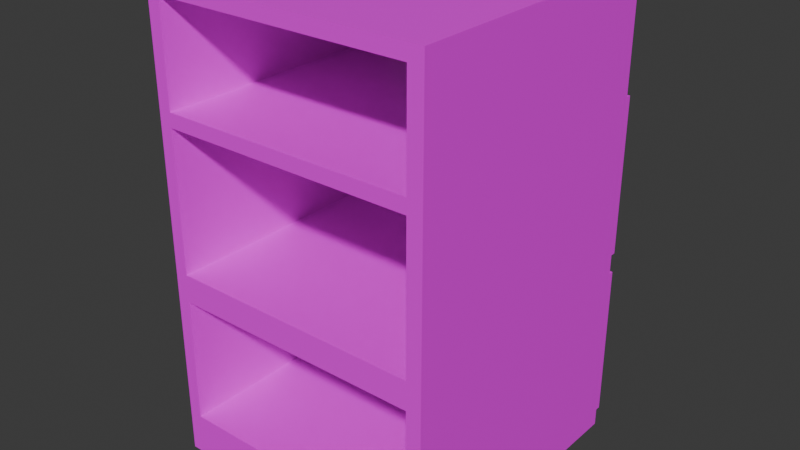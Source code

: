 # Source: Velador.blend  (saved by Blender 4.4.32; exported with 4.5.12 LTS)
import bpy
from mathutils import Matrix  # noqa: F401  (used for matrix-valued properties, if any)

bpy.ops.wm.read_factory_settings(use_empty=True)
scene = bpy.context.scene
scene.name = 'Scene'

# ---- collections
col_collection = bpy.data.collections.new('Collection'); scene.collection.children.link(col_collection)

# ---- images (referenced by path relative to the original .blend; pixels are not part of the script)
import os
ASSET_DIR = os.environ.get("B2B_ASSET_DIR", "")  # directory of the original .blend (textures are referenced by path, not embedded)
HERE = os.path.dirname(os.path.abspath(__file__))  # packed textures are extracted next to this script under _unpacked/

def load_image(name, relpath, width, height, colorspace="sRGB"):
    """Load a texture the original file referenced (path relative to the .blend, or extracted next to this script)."""
    p = next((c for c in (os.path.join(HERE, relpath), os.path.join(ASSET_DIR, relpath)) if relpath and os.path.exists(c)), "")
    if p:
        img = bpy.data.images.load(p, check_existing=True)
        img.name = name
    else:  # same state as the original file: an image datablock whose file is absent (Cycles renders it pink)
        img = bpy.data.images.new(name, width, height)
        img.source = "FILE"
        img.filepath = "//" + (relpath or name)
    img.colorspace_settings.name = colorspace
    return img
img_uv_grid = load_image('Uv Grid', '', 1024, 1024, 'sRGB')

# ---- materials (node trees are filled in below, after node groups)
mat_puerta = bpy.data.materials.new('Puerta')

# ---- material node trees
mat_puerta.use_nodes = True; mat_puerta.node_tree.nodes.clear()
_N = mat_puerta.node_tree.nodes; _L = mat_puerta.node_tree.links
n0 = _N.new('ShaderNodeBsdfPrincipled'); n0.name = 'Principled BSDF'; n0.location = (10, 300)
n1 = _N.new('ShaderNodeOutputMaterial'); n1.name = 'Material Output'; n1.location = (300, 300)
n2 = _N.new('ShaderNodeTexImage'); n2.name = 'Image Texture'; n2.location = (-280, 275)
n2.image = img_uv_grid
_L.new(n0.outputs[0], n1.inputs[0])
_L.new(n2.outputs[0], n0.inputs[0])
n1.is_active_output = True

# ---- world
world_world = bpy.data.worlds.new('World'); scene.world = world_world
world_world.use_nodes = True; world_world.node_tree.nodes.clear()
_N = world_world.node_tree.nodes; _L = world_world.node_tree.links
n0 = _N.new('ShaderNodeOutputWorld'); n0.name = 'World Output'; n0.location = (300, 300)
n1 = _N.new('ShaderNodeBackground'); n1.name = 'Background'; n1.location = (10, 300)
n1.inputs[0].default_value = (0.05088, 0.05088, 0.05088, 1.0)
_L.new(n1.outputs[0], n0.inputs[0])
n0.is_active_output = True
world_world.color = (0.05088, 0.05088, 0.05088)
world_world.sun_shadow_jitter_overblur = 0.0

# ---- meshes
me_cube = bpy.data.meshes.new('Cube')
me_cube.from_pydata([(-4.395, -1.0, 1.3), (-4.395, -1.0, 1.4), (-4.395, 1.0, 1.3), (-4.395, 1.0, 1.4), (-2.395, -1.0, 1.3), (-2.395, -1.0, 1.4), (-2.395, 1.0, 1.3), (-2.395, 1.0, 1.4), (-2.501, 1.0, 1.3), (-2.501, 1.0, 1.4), (-2.501, -1.0, 1.3), (-2.501, -1.0, 1.4), (-4.302, 1.0, 1.3), (-4.302, -1.0, 1.4), (-4.302, 1.0, 1.4), (-4.302, -1.0, 1.3), (-4.395, 1.0, 0.6), (-4.395, -1.0, 0.6), (-4.302, 1.0, 0.6), (-2.395, -1.0, 0.6), (-2.395, 1.0, 0.6), (-2.501, -1.0, 0.6), (-2.501, 1.0, 0.6), (-4.302, -1.0, 0.6), (-4.395, 1.0, 0.5), (-4.395, -1.0, 0.5), (-4.302, 1.0, 0.5), (-2.395, -1.0, 0.5), (-2.395, 1.0, 0.5), (-2.501, -1.0, 0.5), (-2.501, 1.0, 0.5), (-4.302, -1.0, 0.5), (-2.395, -1.0, -0.5), (-4.395, 1.0, -0.5), (-4.301, 1.0, -0.5), (-4.395, -1.0, -0.5), (-2.395, 1.0, -0.5), (-2.501, -1.0, -0.5), (-2.501, 1.0, -0.5), (-4.301, -1.0, -0.5), (-4.395, -1.0, -0.7), (-4.301, -1.0, -0.7), (-2.501, 1.0, -0.7), (-2.501, -1.0, -0.7), (-2.395, 1.0, -0.7), (-2.395, -1.0, -0.7), (-4.301, 1.0, -0.7), (-4.395, 1.0, -0.7), (-4.395, -1.0, -1.6), (-4.301, -1.0, -1.6), (-2.501, 1.0, -1.6), (-2.501, -1.0, -1.6), (-2.395, 1.0, -1.6), (-2.395, -1.0, -1.6), (-4.301, 1.0, -1.6), (-4.395, 1.0, -1.6), (-4.395, -1.0, -1.7), (-4.301, -1.0, -1.7), (-2.501, 1.0, -1.7), (-2.501, -1.0, -1.7), (-2.395, 1.0, -1.7), (-2.395, -1.0, -1.7), (-4.301, 1.0, -1.7), (-4.395, 1.0, -1.7), (-4.395, -1.0, -1.9), (-4.301, -1.0, -1.9), (-2.501, 1.0, -1.9), (-2.501, -1.0, -1.9), (-2.395, 1.0, -1.9), (-2.395, -1.0, -1.9), (-4.301, 1.0, -1.9), (-4.395, 1.0, -1.9), (-4.301, 0.9, -1.7), (-4.301, 0.9, -1.9), (-2.501, 0.9, -1.7), (-2.501, 0.9, -1.9)], [], [(0, 1, 3, 2), (8, 9, 7, 6), (6, 7, 5, 4), (15, 13, 1, 0), (15, 0, 17, 23), (14, 3, 1, 13), (7, 9, 11, 5), (12, 8, 10, 15), (4, 5, 11, 10), (12, 14, 9, 8), (2, 3, 14, 12), (12, 15, 23, 18), (9, 14, 13, 11), (10, 11, 13, 15), (16, 18, 26, 24), (19, 21, 29, 27), (8, 6, 20, 22), (4, 10, 21, 19), (10, 8, 22, 21), (2, 12, 18, 16), (0, 2, 16, 17), (6, 4, 19, 20), (30, 28, 36, 38), (31, 25, 35, 39), (23, 17, 25, 31), (22, 20, 28, 30), (20, 19, 27, 28), (17, 16, 24, 25), (18, 23, 31, 26), (30, 29, 31, 26), (33, 34, 46, 47), (29, 21, 23, 31), (22, 30, 26, 18), (21, 22, 18, 23), (42, 43, 41, 46), (28, 27, 32, 36), (25, 24, 33, 35), (26, 31, 39, 34), (29, 30, 38, 37), (27, 29, 37, 32), (24, 26, 34, 33), (47, 46, 54, 55), (46, 41, 49, 54), (36, 32, 45, 44), (32, 37, 43, 45), (38, 36, 44, 42), (34, 39, 41, 46), (39, 35, 40, 41), (35, 33, 47, 40), (49, 48, 56, 57), (50, 52, 60, 58), (45, 43, 51, 53), (43, 42, 50, 51), (40, 47, 55, 48), (44, 45, 53, 52), (42, 44, 52, 50), (41, 40, 48, 49), (59, 57, 65, 67), (61, 59, 67, 69), (54, 49, 57, 62), (55, 54, 62, 63), (53, 51, 59, 61), (37, 38, 34, 39), (48, 55, 63, 56), (52, 53, 61, 60), (50, 58, 62, 54), (38, 42, 46, 34), (51, 50, 54, 49), (59, 51, 49, 57), (63, 62, 70, 71), (43, 37, 39, 41), (66, 68, 69, 67), (71, 70, 65, 64), (56, 63, 71, 64), (60, 61, 69, 68), (58, 60, 68, 66), (58, 66, 75, 74), (57, 56, 64, 65), (72, 74, 75, 73), (70, 62, 72, 73), (62, 58, 74, 72)])
_uv = me_cube.uv_layers.new(name='UVMap')
_uv.uv.foreach_set('vector', [0.375, 0.0, 0.625, 0.0, 0.625, 0.25, 0.375, 0.25, 0.375, 0.4867, 0.625, 0.4867, 0.625, 0.5, 0.375, 0.5, 0.375, 0.5, 0.625, 0.5, 0.625, 0.75, 0.375, 0.75, 0.375, 0.9885, 0.625, 0.9885, 0.625, 1.0, 0.375, 1.0, 0.375, 0.9885, 0.375, 1.0, 0.375, 1.0, 0.375, 0.9885, 0.8635, 0.5, 0.875, 0.5, 0.875, 0.75, 0.8635, 0.75, 0.625, 0.5, 0.6383, 0.5, 0.6383, 0.75, 0.625, 0.75, 0.1365, 0.5, 0.3617, 0.5, 0.3617, 0.75, 0.1365, 0.75, 0.375, 0.75, 0.625, 0.75, 0.625, 0.7633, 0.375, 0.7633, 0.375, 0.2615, 0.625, 0.2615, 0.625, 0.4867, 0.375, 0.4867, 0.375, 0.25, 0.625, 0.25, 0.625, 0.2615, 0.375, 0.2615, 0.1365, 0.5, 0.1365, 0.75, 0.1365, 0.75, 0.1365, 0.5, 0.6383, 0.5, 0.8635, 0.5, 0.8635, 0.75, 0.6383, 0.75, 0.375, 0.7633, 0.625, 0.7633, 0.625, 0.9885, 0.375, 0.9885, 0.375, 0.25, 0.375, 0.2615, 0.375, 0.2615, 0.375, 0.25, 0.375, 0.75, 0.375, 0.7633, 0.375, 0.7633, 0.375, 0.75, 0.375, 0.4867, 0.375, 0.5, 0.375, 0.5, 0.375, 0.4867, 0.375, 0.75, 0.375, 0.7633, 0.375, 0.7633, 0.375, 0.75, 0.3617, 0.75, 0.3617, 0.5, 0.3617, 0.5, 0.3617, 0.75, 0.375, 0.25, 0.375, 0.2615, 0.375, 0.2615, 0.375, 0.25, 0.375, 0.0, 0.375, 0.25, 0.375, 0.25, 0.375, 0.0, 0.375, 0.5, 0.375, 0.75, 0.375, 0.75, 0.375, 0.5, 0.375, 0.4867, 0.375, 0.5, 0.375, 0.5, 0.375, 0.4867, 0.375, 0.9885, 0.375, 1.0, 0.375, 1.0, 0.375, 0.9885, 0.375, 0.9885, 0.375, 1.0, 0.375, 1.0, 0.375, 0.9885, 0.375, 0.4867, 0.375, 0.5, 0.375, 0.5, 0.375, 0.4867, 0.375, 0.5, 0.375, 0.75, 0.375, 0.75, 0.375, 0.5, 0.375, 0.0, 0.375, 0.25, 0.375, 0.25, 0.375, 0.0, 0.1365, 0.5, 0.1365, 0.75, 0.1365, 0.75, 0.1365, 0.5, 0.3617, 0.5, 0.3617, 0.75, 0.3617, 0.75, 0.3617, 0.5, 0.375, 0.25, 0.375, 0.2615, 0.375, 0.2615, 0.375, 0.25, 0.375, 0.7633, 0.375, 0.7633, 0.375, 0.7633, 0.375, 0.7633, 0.375, 0.4867, 0.375, 0.4867, 0.375, 0.4867, 0.375, 0.4867, 0.3617, 0.75, 0.3617, 0.5, 0.3617, 0.5, 0.3617, 0.75, 0.3617, 0.5, 0.3617, 0.75, 0.3617, 0.75, 0.3617, 0.5, 0.375, 0.5, 0.375, 0.75, 0.375, 0.75, 0.375, 0.5, 0.375, 0.0, 0.375, 0.25, 0.375, 0.25, 0.375, 0.0, 0.3617, 0.5, 0.3617, 0.75, 0.3617, 0.75, 0.3617, 0.5, 0.3617, 0.75, 0.3617, 0.5, 0.3617, 0.5, 0.3617, 0.75, 0.375, 0.75, 0.375, 0.7633, 0.375, 0.7633, 0.375, 0.75, 0.375, 0.25, 0.375, 0.2615, 0.375, 0.2615, 0.375, 0.25, 0.375, 0.25, 0.375, 0.2615, 0.375, 0.2615, 0.375, 0.25, 0.3617, 0.5, 0.3617, 0.75, 0.3617, 0.75, 0.3617, 0.5, 0.375, 0.5, 0.375, 0.75, 0.375, 0.75, 0.375, 0.5, 0.375, 0.75, 0.375, 0.7633, 0.375, 0.7633, 0.375, 0.75, 0.375, 0.4867, 0.375, 0.5, 0.375, 0.5, 0.375, 0.4867, 0.3617, 0.5, 0.3617, 0.75, 0.3617, 0.75, 0.3617, 0.5, 0.375, 0.9885, 0.375, 1.0, 0.375, 1.0, 0.375, 0.9885, 0.375, 0.0, 0.375, 0.25, 0.375, 0.25, 0.375, 0.0, 0.375, 0.9885, 0.375, 1.0, 0.375, 1.0, 0.375, 0.9885, 0.375, 0.4867, 0.375, 0.5, 0.375, 0.5, 0.375, 0.4867, 0.375, 0.75, 0.375, 0.7633, 0.375, 0.7633, 0.375, 0.75, 0.3617, 0.75, 0.3617, 0.5, 0.3617, 0.5, 0.3617, 0.75, 0.375, 0.0, 0.375, 0.25, 0.375, 0.25, 0.375, 0.0, 0.375, 0.5, 0.375, 0.75, 0.375, 0.75, 0.375, 0.5, 0.375, 0.4867, 0.375, 0.5, 0.375, 0.5, 0.375, 0.4867, 0.375, 0.9885, 0.375, 1.0, 0.375, 1.0, 0.375, 0.9885, 0.375, 0.7633, 0.375, 0.7633, 0.375, 0.7633, 0.375, 0.7633, 0.375, 0.75, 0.375, 0.7633, 0.375, 0.7633, 0.375, 0.75, 0.3617, 0.5, 0.3617, 0.75, 0.3617, 0.75, 0.3617, 0.5, 0.375, 0.25, 0.375, 0.2615, 0.375, 0.2615, 0.375, 0.25, 0.375, 0.75, 0.375, 0.7633, 0.375, 0.7633, 0.375, 0.75, 0.3617, 0.75, 0.3617, 0.5, 0.3617, 0.5, 0.3617, 0.75, 0.375, 0.0, 0.375, 0.25, 0.375, 0.25, 0.375, 0.0, 0.375, 0.5, 0.375, 0.75, 0.375, 0.75, 0.375, 0.5, 0.375, 0.4867, 0.375, 0.4867, 0.375, 0.4867, 0.375, 0.4867, 0.375, 0.4867, 0.375, 0.4867, 0.375, 0.4867, 0.375, 0.4867, 0.3617, 0.75, 0.3617, 0.5, 0.3617, 0.5, 0.3617, 0.75, 0.375, 0.7633, 0.375, 0.7633, 0.375, 0.7633, 0.375, 0.7633, 0.375, 0.25, 0.375, 0.2615, 0.375, 0.2615, 0.375, 0.25, 0.375, 0.7633, 0.375, 0.7633, 0.375, 0.7633, 0.375, 0.7633, 0.3617, 0.5, 0.375, 0.5, 0.375, 0.75, 0.3617, 0.75, 0.125, 0.5, 0.1365, 0.5, 0.1365, 0.75, 0.125, 0.75, 0.375, 0.0, 0.375, 0.25, 0.375, 0.25, 0.375, 0.0, 0.375, 0.5, 0.375, 0.75, 0.375, 0.75, 0.375, 0.5, 0.375, 0.4867, 0.375, 0.5, 0.375, 0.5, 0.375, 0.4867, 0.375, 0.4867, 0.375, 0.4867, 0.375, 0.4867, 0.375, 0.4867, 0.375, 0.9885, 0.375, 1.0, 0.375, 1.0, 0.375, 0.9885, 0.375, 0.4867, 0.375, 0.4867, 0.375, 0.4867, 0.375, 0.4867, 0.375, 0.2615, 0.375, 0.2615, 0.375, 0.2615, 0.375, 0.2615, 0.375, 0.4867, 0.375, 0.4867, 0.375, 0.4867, 0.375, 0.4867])
me_cube.materials.append(mat_puerta)
me_cube.update()
me_cube_001 = bpy.data.meshes.new('Cube.001')
me_cube_001.from_pydata([(-4.4, 1.052, 0.5705), (-2.403, 1.052, 0.5705), (-4.4, 1.052, -0.5387), (-2.403, 1.052, -0.5387), (-4.4, 1.002, 0.5705), (-2.403, 1.002, 0.5705), (-4.4, 1.002, -0.5387), (-2.403, 1.002, -0.5387), (-4.4, 1.052, -0.6803), (-2.403, 1.052, -0.6803), (-4.4, 1.052, -1.79), (-2.403, 1.052, -1.79), (-4.4, 1.002, -0.6803), (-2.403, 1.002, -0.6803), (-4.4, 1.002, -1.79), (-2.403, 1.002, -1.79)], [], [(2, 3, 1, 0), (6, 4, 5, 7), (2, 0, 4, 6), (0, 1, 5, 4), (3, 2, 6, 7), (1, 3, 7, 5), (10, 11, 9, 8), (14, 12, 13, 15), (10, 8, 12, 14), (8, 9, 13, 12), (11, 10, 14, 15), (9, 11, 15, 13)])
_uv = me_cube_001.uv_layers.new(name='UVMap')
_uv.uv.foreach_set('vector', [0.0, 0.0, 0.0, 0.0, 0.0, 0.0, 0.0, 0.0, 0.0, 0.0, 0.0, 0.0, 0.0, 0.0, 0.0, 0.0, 0.0, 0.0, 0.0, 0.0, 0.0, 0.0, 0.0, 0.0, 0.0, 0.0, 0.0, 0.0, 0.0, 0.0, 0.0, 0.0, 0.0, 0.0, 0.0, 0.0, 0.0, 0.0, 0.0, 0.0, 0.0, 0.0, 0.0, 0.0, 0.0, 0.0, 0.0, 0.0, 0.0, 0.0, 0.0, 0.0, 0.0, 0.0, 0.0, 0.0, 0.0, 0.0, 0.0, 0.0, 0.0, 0.0, 0.0, 0.0, 0.0, 0.0, 0.0, 0.0, 0.0, 0.0, 0.0, 0.0, 0.0, 0.0, 0.0, 0.0, 0.0, 0.0, 0.0, 0.0, 0.0, 0.0, 0.0, 0.0, 0.0, 0.0, 0.0, 0.0, 0.0, 0.0, 0.0, 0.0, 0.0, 0.0, 0.0, 0.0])
me_cube_001.materials.append(mat_puerta)
me_cube_001.update()

# ---- objects
ob_empty = bpy.data.objects.new('Empty', None)
ob_cube = bpy.data.objects.new('Cube', me_cube)
ob_puertas = bpy.data.objects.new('puertas', me_cube_001)

# ---- transforms, parenting, visibility, modifiers, constraints
ob_empty.location = (0.0, 0.0, 0.0)
ob_empty.empty_display_type = 'IMAGE'
ob_empty.empty_display_size = 5.0
ob_cube.location = (0.0, 0.0, 0.0)
ob_puertas.location = (0.0, 0.0, 0.0)

# ---- collection membership
col_collection.objects.link(ob_empty)
col_collection.objects.link(ob_cube)
col_collection.objects.link(ob_puertas)

# ---- scene / render settings (as saved in the file)
scene.frame_start = 1; scene.frame_end = 250; scene.frame_set(7)
scene.render.engine = 'BLENDER_EEVEE_NEXT'
bpy.context.view_layer.update()

# ---- added for rendering (the .blend has no active camera and no usable light): camera, sun
cam_auto = bpy.data.cameras.new('AutoCamera')
cam_auto.lens = 50.0
cam_auto.sensor_width = 36.0
cam_auto.clip_end = 1000.0
ob_auto_camera = bpy.data.objects.new('AutoCamera', cam_auto)
scene.collection.objects.link(ob_auto_camera)
ob_auto_camera.location = (0.648616, -4.82923, 2.98675)
ob_auto_camera.rotation_euler = (1.09748, -7.21219e-08, 0.694738)
scene.camera = ob_auto_camera
light_auto_sun = bpy.data.lights.new('AutoSun', 'SUN')
light_auto_sun.energy = 3.0
light_auto_sun.angle = 0.0523599
ob_auto_sun = bpy.data.objects.new('AutoSun', light_auto_sun)
scene.collection.objects.link(ob_auto_sun)
ob_auto_sun.rotation_euler = (0.872665, 0.174533, 0.523599)
bpy.context.view_layer.update()
